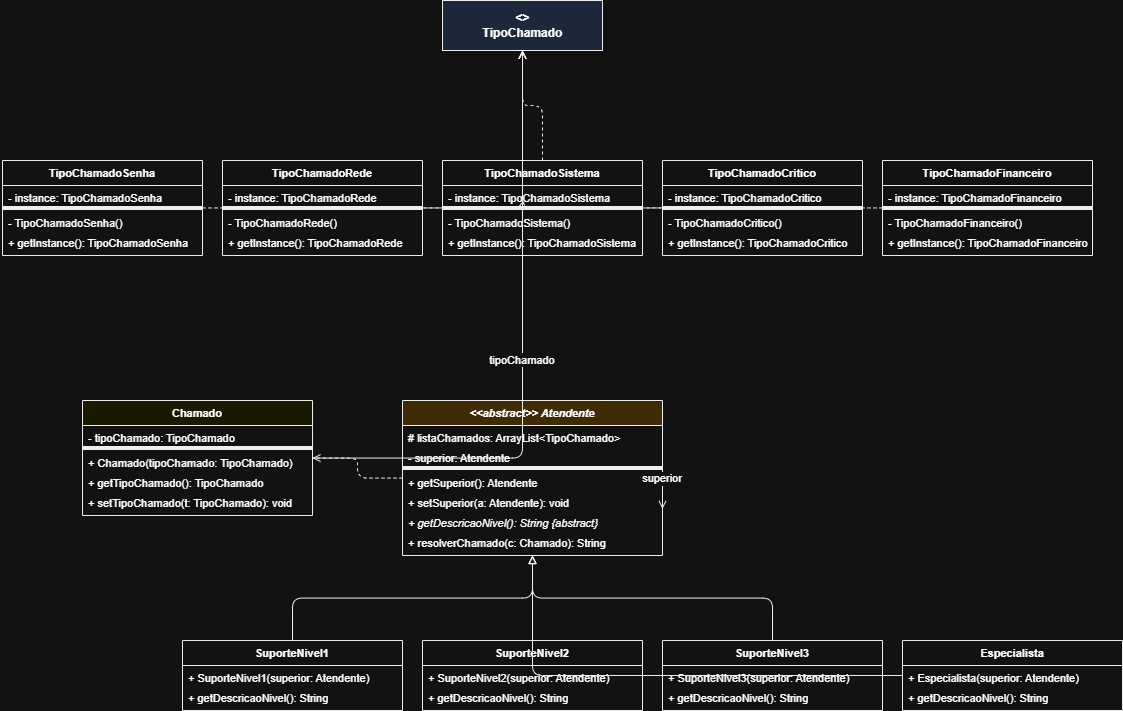

The diagram above was exported from draw.io. Its source (the exported page's mxGraphModel, read from the mxfile embedded in the PNG):
<mxGraphModel dx="1471" dy="753" grid="1" gridSize="10" guides="1" tooltips="1" connect="1" arrows="1" fold="1" page="1" pageScale="1" pageWidth="827" pageHeight="1169" math="0" shadow="0">
  <root>
    <mxCell id="0" />
    <mxCell id="1" parent="0" />
    <mxCell id="2" parent="1" style="text;html=1;align=center;verticalAlign=middle;resizable=0;points=[];autosize=1;strokeColor=#000000;fillColor=#dae8fc;fontSize=12;fontStyle=1;" value="&lt;&lt;interface&gt;&gt;&#10;TipoChamado" vertex="1">
      <mxGeometry height="50" width="160" x="460" y="40" as="geometry" />
    </mxCell>
    <mxCell id="3" parent="1" style="swimlane;fontStyle=1;align=center;startSize=25;strokeColor=#000000;fillColor=#ffffff;fontSize=11;" value="TipoChamadoSenha" vertex="1">
      <mxGeometry height="95" width="200" x="20" y="200" as="geometry" />
    </mxCell>
    <mxCell id="3a" parent="3" style="text;strokeColor=none;fillColor=none;align=left;spacingLeft=4;fontSize=11;" value="- instance: TipoChamadoSenha" vertex="1">
      <mxGeometry height="20" width="200" y="25" as="geometry" />
    </mxCell>
    <mxCell id="3b" parent="3" style="line;strokeColor=#000000;fillColor=none;" value="" vertex="1">
      <mxGeometry height="5" width="200" y="45" as="geometry" />
    </mxCell>
    <mxCell id="3c" parent="3" style="text;strokeColor=none;fillColor=none;align=left;spacingLeft=4;fontSize=11;" value="- TipoChamadoSenha()" vertex="1">
      <mxGeometry height="20" width="200" y="50" as="geometry" />
    </mxCell>
    <mxCell id="3d" parent="3" style="text;strokeColor=none;fillColor=none;align=left;spacingLeft=4;fontSize=11;" value="+ getInstance(): TipoChamadoSenha" vertex="1">
      <mxGeometry height="20" width="200" y="70" as="geometry" />
    </mxCell>
    <mxCell id="4" parent="1" style="swimlane;fontStyle=1;align=center;startSize=25;strokeColor=#000000;fillColor=#ffffff;fontSize=11;" value="TipoChamadoRede" vertex="1">
      <mxGeometry height="95" width="200" x="240" y="200" as="geometry" />
    </mxCell>
    <mxCell id="4a" parent="4" style="text;strokeColor=none;fillColor=none;align=left;spacingLeft=4;fontSize=11;" value="- instance: TipoChamadoRede" vertex="1">
      <mxGeometry height="20" width="200" y="25" as="geometry" />
    </mxCell>
    <mxCell id="4b" parent="4" style="line;strokeColor=#000000;fillColor=none;" value="" vertex="1">
      <mxGeometry height="5" width="200" y="45" as="geometry" />
    </mxCell>
    <mxCell id="4c" parent="4" style="text;strokeColor=none;fillColor=none;align=left;spacingLeft=4;fontSize=11;" value="- TipoChamadoRede()" vertex="1">
      <mxGeometry height="20" width="200" y="50" as="geometry" />
    </mxCell>
    <mxCell id="4d" parent="4" style="text;strokeColor=none;fillColor=none;align=left;spacingLeft=4;fontSize=11;" value="+ getInstance(): TipoChamadoRede" vertex="1">
      <mxGeometry height="20" width="200" y="70" as="geometry" />
    </mxCell>
    <mxCell id="5" parent="1" style="swimlane;fontStyle=1;align=center;startSize=25;strokeColor=#000000;fillColor=#ffffff;fontSize=11;" value="TipoChamadoSistema" vertex="1">
      <mxGeometry height="95" width="200" x="460" y="200" as="geometry" />
    </mxCell>
    <mxCell id="5a" parent="5" style="text;strokeColor=none;fillColor=none;align=left;spacingLeft=4;fontSize=11;" value="- instance: TipoChamadoSistema" vertex="1">
      <mxGeometry height="20" width="200" y="25" as="geometry" />
    </mxCell>
    <mxCell id="5b" parent="5" style="line;strokeColor=#000000;fillColor=none;" value="" vertex="1">
      <mxGeometry height="5" width="200" y="45" as="geometry" />
    </mxCell>
    <mxCell id="5c" parent="5" style="text;strokeColor=none;fillColor=none;align=left;spacingLeft=4;fontSize=11;" value="- TipoChamadoSistema()" vertex="1">
      <mxGeometry height="20" width="200" y="50" as="geometry" />
    </mxCell>
    <mxCell id="5d" parent="5" style="text;strokeColor=none;fillColor=none;align=left;spacingLeft=4;fontSize=11;" value="+ getInstance(): TipoChamadoSistema" vertex="1">
      <mxGeometry height="20" width="200" y="70" as="geometry" />
    </mxCell>
    <mxCell id="6" parent="1" style="swimlane;fontStyle=1;align=center;startSize=25;strokeColor=#000000;fillColor=#ffffff;fontSize=11;" value="TipoChamadoCritico" vertex="1">
      <mxGeometry height="95" width="200" x="680" y="200" as="geometry" />
    </mxCell>
    <mxCell id="6a" parent="6" style="text;strokeColor=none;fillColor=none;align=left;spacingLeft=4;fontSize=11;" value="- instance: TipoChamadoCritico" vertex="1">
      <mxGeometry height="20" width="200" y="25" as="geometry" />
    </mxCell>
    <mxCell id="6b" parent="6" style="line;strokeColor=#000000;fillColor=none;" value="" vertex="1">
      <mxGeometry height="5" width="200" y="45" as="geometry" />
    </mxCell>
    <mxCell id="6c" parent="6" style="text;strokeColor=none;fillColor=none;align=left;spacingLeft=4;fontSize=11;" value="- TipoChamadoCritico()" vertex="1">
      <mxGeometry height="20" width="200" y="50" as="geometry" />
    </mxCell>
    <mxCell id="6d" parent="6" style="text;strokeColor=none;fillColor=none;align=left;spacingLeft=4;fontSize=11;" value="+ getInstance(): TipoChamadoCritico" vertex="1">
      <mxGeometry height="20" width="200" y="70" as="geometry" />
    </mxCell>
    <mxCell id="7" parent="1" style="swimlane;fontStyle=1;align=center;startSize=25;strokeColor=#000000;fillColor=#ffffff;fontSize=11;" value="TipoChamadoFinanceiro" vertex="1">
      <mxGeometry height="95" width="210" x="900" y="200" as="geometry" />
    </mxCell>
    <mxCell id="7a" parent="7" style="text;strokeColor=none;fillColor=none;align=left;spacingLeft=4;fontSize=11;" value="- instance: TipoChamadoFinanceiro" vertex="1">
      <mxGeometry height="20" width="210" y="25" as="geometry" />
    </mxCell>
    <mxCell id="7b" parent="7" style="line;strokeColor=#000000;fillColor=none;" value="" vertex="1">
      <mxGeometry height="5" width="210" y="45" as="geometry" />
    </mxCell>
    <mxCell id="7c" parent="7" style="text;strokeColor=none;fillColor=none;align=left;spacingLeft=4;fontSize=11;" value="- TipoChamadoFinanceiro()" vertex="1">
      <mxGeometry height="20" width="210" y="50" as="geometry" />
    </mxCell>
    <mxCell id="7d" parent="7" style="text;strokeColor=none;fillColor=none;align=left;spacingLeft=4;fontSize=11;" value="+ getInstance(): TipoChamadoFinanceiro" vertex="1">
      <mxGeometry height="20" width="210" y="70" as="geometry" />
    </mxCell>
    <mxCell id="8" parent="1" style="swimlane;fontStyle=1;align=center;startSize=25;strokeColor=#000000;fillColor=#ffffc0;fontSize=11;" value="Chamado" vertex="1">
      <mxGeometry height="115" width="230" x="100" y="440" as="geometry" />
    </mxCell>
    <mxCell id="8a" parent="8" style="text;strokeColor=none;fillColor=none;align=left;spacingLeft=4;fontSize=11;" value="- tipoChamado: TipoChamado" vertex="1">
      <mxGeometry height="20" width="230" y="25" as="geometry" />
    </mxCell>
    <mxCell id="8b" parent="8" style="line;strokeColor=#000000;fillColor=none;" value="" vertex="1">
      <mxGeometry height="5" width="230" y="45" as="geometry" />
    </mxCell>
    <mxCell id="8c" parent="8" style="text;strokeColor=none;fillColor=none;align=left;spacingLeft=4;fontSize=11;" value="+ Chamado(tipoChamado: TipoChamado)" vertex="1">
      <mxGeometry height="20" width="230" y="50" as="geometry" />
    </mxCell>
    <mxCell id="8d" parent="8" style="text;strokeColor=none;fillColor=none;align=left;spacingLeft=4;fontSize=11;" value="+ getTipoChamado(): TipoChamado" vertex="1">
      <mxGeometry height="20" width="230" y="70" as="geometry" />
    </mxCell>
    <mxCell id="8e" parent="8" style="text;strokeColor=none;fillColor=none;align=left;spacingLeft=4;fontSize=11;" value="+ setTipoChamado(t: TipoChamado): void" vertex="1">
      <mxGeometry height="20" width="230" y="90" as="geometry" />
    </mxCell>
    <mxCell id="9" parent="1" style="swimlane;fontStyle=3;align=center;startSize=25;strokeColor=#000000;fillColor=#f5deb3;fontSize=11;" value="&lt;&lt;abstract&gt;&gt; Atendente" vertex="1">
      <mxGeometry height="155" width="260" x="420" y="440" as="geometry" />
    </mxCell>
    <mxCell id="9a" parent="9" style="text;strokeColor=none;fillColor=none;align=left;spacingLeft=4;fontSize=11;" value="# listaChamados: ArrayList&lt;TipoChamado&gt;" vertex="1">
      <mxGeometry height="20" width="260" y="25" as="geometry" />
    </mxCell>
    <mxCell id="9b" parent="9" style="text;strokeColor=none;fillColor=none;align=left;spacingLeft=4;fontSize=11;" value="- superior: Atendente" vertex="1">
      <mxGeometry height="20" width="260" y="45" as="geometry" />
    </mxCell>
    <mxCell id="9c" parent="9" style="line;strokeColor=#000000;fillColor=none;" value="" vertex="1">
      <mxGeometry height="5" width="260" y="65" as="geometry" />
    </mxCell>
    <mxCell id="9d" parent="9" style="text;strokeColor=none;fillColor=none;align=left;spacingLeft=4;fontSize=11;" value="+ getSuperior(): Atendente" vertex="1">
      <mxGeometry height="20" width="260" y="70" as="geometry" />
    </mxCell>
    <mxCell id="9e" parent="9" style="text;strokeColor=none;fillColor=none;align=left;spacingLeft=4;fontSize=11;" value="+ setSuperior(a: Atendente): void" vertex="1">
      <mxGeometry height="20" width="260" y="90" as="geometry" />
    </mxCell>
    <mxCell id="9f" parent="9" style="text;strokeColor=none;fillColor=none;align=left;spacingLeft=4;fontSize=11;fontStyle=2;" value="+ getDescricaoNivel(): String {abstract}" vertex="1">
      <mxGeometry height="20" width="260" y="110" as="geometry" />
    </mxCell>
    <mxCell id="9g" parent="9" style="text;strokeColor=none;fillColor=none;align=left;spacingLeft=4;fontSize=11;" value="+ resolverChamado(c: Chamado): String" vertex="1">
      <mxGeometry height="20" width="260" y="130" as="geometry" />
    </mxCell>
    <mxCell id="10" parent="1" style="swimlane;fontStyle=1;align=center;startSize=25;strokeColor=#000000;fillColor=#ffffff;fontSize=11;" value="SuporteNivel1" vertex="1">
      <mxGeometry height="70" width="220" x="200" y="680" as="geometry" />
    </mxCell>
    <mxCell id="10a" parent="10" style="text;strokeColor=none;fillColor=none;align=left;spacingLeft=4;fontSize=11;" value="+ SuporteNivel1(superior: Atendente)" vertex="1">
      <mxGeometry height="20" width="220" y="25" as="geometry" />
    </mxCell>
    <mxCell id="10b" parent="10" style="text;strokeColor=none;fillColor=none;align=left;spacingLeft=4;fontSize=11;" value="+ getDescricaoNivel(): String" vertex="1">
      <mxGeometry height="20" width="220" y="45" as="geometry" />
    </mxCell>
    <mxCell id="11" parent="1" style="swimlane;fontStyle=1;align=center;startSize=25;strokeColor=#000000;fillColor=#ffffff;fontSize=11;" value="SuporteNivel2" vertex="1">
      <mxGeometry height="70" width="220" x="440" y="680" as="geometry" />
    </mxCell>
    <mxCell id="11a" parent="11" style="text;strokeColor=none;fillColor=none;align=left;spacingLeft=4;fontSize=11;" value="+ SuporteNivel2(superior: Atendente)" vertex="1">
      <mxGeometry height="20" width="220" y="25" as="geometry" />
    </mxCell>
    <mxCell id="11b" parent="11" style="text;strokeColor=none;fillColor=none;align=left;spacingLeft=4;fontSize=11;" value="+ getDescricaoNivel(): String" vertex="1">
      <mxGeometry height="20" width="220" y="45" as="geometry" />
    </mxCell>
    <mxCell id="12" parent="1" style="swimlane;fontStyle=1;align=center;startSize=25;strokeColor=#000000;fillColor=#ffffff;fontSize=11;" value="SuporteNivel3" vertex="1">
      <mxGeometry height="70" width="220" x="680" y="680" as="geometry" />
    </mxCell>
    <mxCell id="12a" parent="12" style="text;strokeColor=none;fillColor=none;align=left;spacingLeft=4;fontSize=11;" value="+ SuporteNivel3(superior: Atendente)" vertex="1">
      <mxGeometry height="20" width="220" y="25" as="geometry" />
    </mxCell>
    <mxCell id="12b" parent="12" style="text;strokeColor=none;fillColor=none;align=left;spacingLeft=4;fontSize=11;" value="+ getDescricaoNivel(): String" vertex="1">
      <mxGeometry height="20" width="220" y="45" as="geometry" />
    </mxCell>
    <mxCell id="13" parent="1" style="swimlane;fontStyle=1;align=center;startSize=25;strokeColor=#000000;fillColor=#ffffff;fontSize=11;" value="Especialista" vertex="1">
      <mxGeometry height="70" width="220" x="920" y="680" as="geometry" />
    </mxCell>
    <mxCell id="13a" parent="13" style="text;strokeColor=none;fillColor=none;align=left;spacingLeft=4;fontSize=11;" value="+ Especialista(superior: Atendente)" vertex="1">
      <mxGeometry height="20" width="220" y="25" as="geometry" />
    </mxCell>
    <mxCell id="13b" parent="13" style="text;strokeColor=none;fillColor=none;align=left;spacingLeft=4;fontSize=11;" value="+ getDescricaoNivel(): String" vertex="1">
      <mxGeometry height="20" width="220" y="45" as="geometry" />
    </mxCell>
    <mxCell id="20" edge="1" parent="1" source="3" style="edgeStyle=orthogonalEdgeStyle;dashed=1;endArrow=open;endFill=0;strokeColor=#000000;" target="2">
      <mxGeometry relative="1" as="geometry" />
    </mxCell>
    <mxCell id="21" edge="1" parent="1" source="4" style="edgeStyle=orthogonalEdgeStyle;dashed=1;endArrow=open;endFill=0;strokeColor=#000000;" target="2">
      <mxGeometry relative="1" as="geometry" />
    </mxCell>
    <mxCell id="22" edge="1" parent="1" source="5" style="edgeStyle=orthogonalEdgeStyle;dashed=1;endArrow=open;endFill=0;strokeColor=#000000;" target="2">
      <mxGeometry relative="1" as="geometry" />
    </mxCell>
    <mxCell id="23" edge="1" parent="1" source="6" style="edgeStyle=orthogonalEdgeStyle;dashed=1;endArrow=open;endFill=0;strokeColor=#000000;" target="2">
      <mxGeometry relative="1" as="geometry" />
    </mxCell>
    <mxCell id="24" edge="1" parent="1" source="7" style="edgeStyle=orthogonalEdgeStyle;dashed=1;endArrow=open;endFill=0;strokeColor=#000000;" target="2">
      <mxGeometry relative="1" as="geometry" />
    </mxCell>
    <mxCell id="25" edge="1" parent="1" source="8" style="edgeStyle=orthogonalEdgeStyle;endArrow=open;endFill=0;strokeColor=#000000;" target="2" value="tipoChamado">
      <mxGeometry relative="1" as="geometry" />
    </mxCell>
    <mxCell id="26" edge="1" parent="1" source="9" style="edgeStyle=orthogonalEdgeStyle;dashed=1;endArrow=open;endFill=0;strokeColor=#000000;" target="8">
      <mxGeometry relative="1" as="geometry" />
    </mxCell>
    <mxCell id="27" edge="1" parent="1" source="9" style="edgeStyle=orthogonalEdgeStyle;endArrow=open;endFill=0;strokeColor=#000000;exitX=1;exitY=0.3;exitDx=0;exitDy=0;entryX=1;entryY=0.7;entryDx=0;entryDy=0;" target="9" value="superior">
      <mxGeometry relative="1" as="geometry" />
    </mxCell>
    <mxCell id="30" edge="1" parent="1" source="10" style="edgeStyle=orthogonalEdgeStyle;endArrow=block;endFill=0;strokeColor=#000000;" target="9">
      <mxGeometry relative="1" as="geometry" />
    </mxCell>
    <mxCell id="31" edge="1" parent="1" source="11" style="edgeStyle=orthogonalEdgeStyle;endArrow=block;endFill=0;strokeColor=#000000;" target="9">
      <mxGeometry relative="1" as="geometry" />
    </mxCell>
    <mxCell id="32" edge="1" parent="1" source="12" style="edgeStyle=orthogonalEdgeStyle;endArrow=block;endFill=0;strokeColor=#000000;" target="9">
      <mxGeometry relative="1" as="geometry" />
    </mxCell>
    <mxCell id="33" edge="1" parent="1" source="13" style="edgeStyle=orthogonalEdgeStyle;endArrow=block;endFill=0;strokeColor=#000000;" target="9">
      <mxGeometry relative="1" as="geometry" />
    </mxCell>
  </root>
</mxGraphModel>